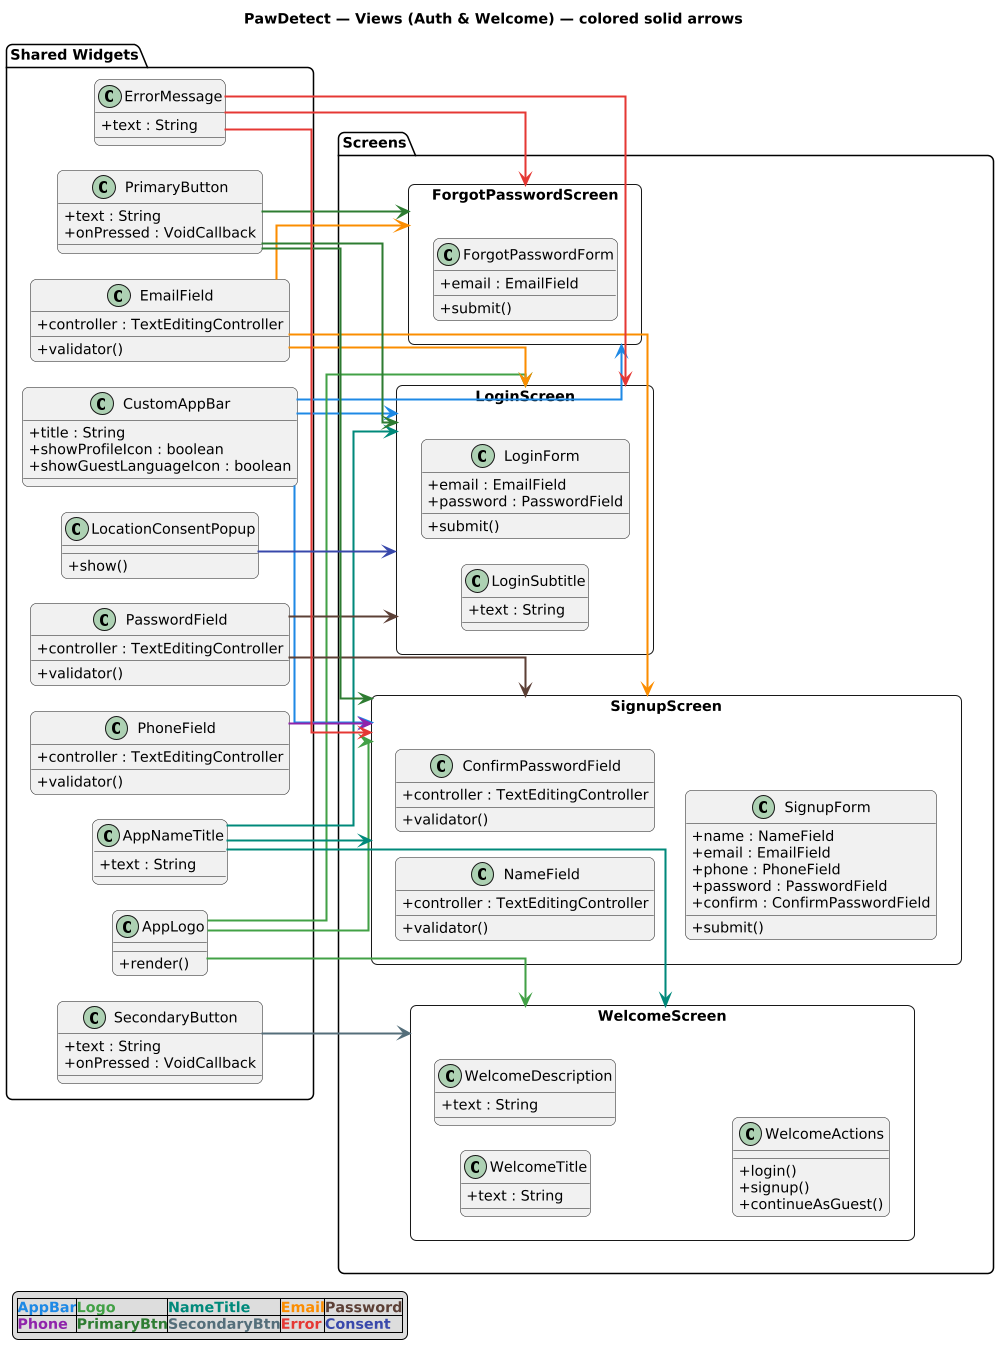

The diagram above was rendered by PlantUML. Its source (embedded in the PNG):
@startuml
title PawDetect — Views (Auth & Welcome) — colored solid arrows
left to right direction
skinparam shadowing false
skinparam RoundCorner 12
skinparam classAttributeIconSize 0
skinparam linetype ortho
skinparam nodesep 25
skinparam ranksep 30
skinparam ArrowThickness 2
scale 1000 width

' ------------------- SHARED WIDGETS (LEFT) -------------------
package "Shared Widgets" as Shared {
  class CustomAppBar {
    +title : String
    +showProfileIcon : boolean
    +showGuestLanguageIcon : boolean
  }
  class AppLogo { 
    +render() 
  }
  class AppNameTitle { 
    +text : String 
  }

  class EmailField {
     +controller : TextEditingController  
     +validator() 
    }
  class PasswordField { 
    +controller : TextEditingController  
    +validator() 
  }
  class PhoneField { 
    +controller : TextEditingController  
    +validator() 
  }

  class PrimaryButton { 
    +text : String  
    +onPressed : VoidCallback 
  }
  class SecondaryButton { 
    +text : String  
    +onPressed : VoidCallback 
  }
  class ErrorMessage { 
    +text : String 
  }

  class LocationConsentPopup { 
    +show() 
  }
}

' ------------------- SCREENS (RIGHT) -------------------
package "Screens" as Screens {
  rectangle WelcomeScreen as RWelcome {
    class WelcomeTitle { 
      +text : String 
    }
    class WelcomeDescription { 
      +text : String 
    }
    class WelcomeActions { 
      +login()  
      +signup()  
      +continueAsGuest() 
    }
  }

  rectangle LoginScreen as RLogin {
    class LoginSubtitle { 
      +text : String 
    }
    class LoginForm { 
      +email : EmailField  
      +password : PasswordField  
      +submit() 
    }
  }

  rectangle SignupScreen as RSignup {
    class NameField { 
      +controller : TextEditingController  
      +validator() 
    }
    class ConfirmPasswordField { 
      +controller : TextEditingController  
      +validator() 
    }
    class SignupForm {
      +name : NameField
      +email : EmailField
      +phone : PhoneField
      +password : PasswordField
      +confirm : ConfirmPasswordField
      +submit()
    }
  }

  rectangle ForgotPasswordScreen as RForgot {
    class ForgotPasswordForm { 
      +email : EmailField  
      +submit() 
    }
  }
}

' ------------------- COLORED USAGE (shared -> screens) -------------------
'  AppBar=#1E88E5, Logo=#43A047, NameTitle=#00897B, Email=#FB8C00, Pass=#5D4037,
'  Phone=#8E24AA, PrimaryBtn=#2E7D32, SecondaryBtn=#546E7A, ErrorMsg=#E53935, Consent=#3949AB

' App bar (auth screens)
CustomAppBar -[#1E88E5]-> RLogin
CustomAppBar -[#1E88E5]-> RSignup
CustomAppBar -[#1E88E5]-> RForgot

' Branding
AppLogo -[#43A047]-> RWelcome
AppLogo -[#43A047]-> RLogin
AppLogo -[#43A047]-> RSignup
AppNameTitle -[#00897B]-> RWelcome
AppNameTitle -[#00897B]-> RLogin
AppNameTitle -[#00897B]-> RSignup

' Fields
EmailField -[#FB8C00]-> RLogin
EmailField -[#FB8C00]-> RSignup
EmailField -[#FB8C00]-> RForgot
PasswordField -[#5D4037]-> RLogin
PasswordField -[#5D4037]-> RSignup
PhoneField -[#8E24AA]-> RSignup

' Buttons & errors
PrimaryButton -[#2E7D32]-> RLogin
PrimaryButton -[#2E7D32]-> RSignup
PrimaryButton -[#2E7D32]-> RForgot
SecondaryButton -[#546E7A]-> RWelcome
ErrorMessage -[#E53935]-> RLogin
ErrorMessage -[#E53935]-> RSignup
ErrorMessage -[#E53935]-> RForgot

' Consent popup after login submit
LocationConsentPopup -[#3949AB]-> RLogin

' ------------------- LEGEND -------------------
legend left
|=<color:#1E88E5>AppBar</color>|=<color:#43A047>Logo</color>|=<color:#00897B>NameTitle</color>|=<color:#FB8C00>Email</color>|=<color:#5D4037>Password</color>|
|=<color:#8E24AA>Phone</color>|=<color:#2E7D32>PrimaryBtn</color>|=<color:#546E7A>SecondaryBtn</color>|=<color:#E53935>Error</color>|=<color:#3949AB>Consent</color>|
endlegend
@enduml